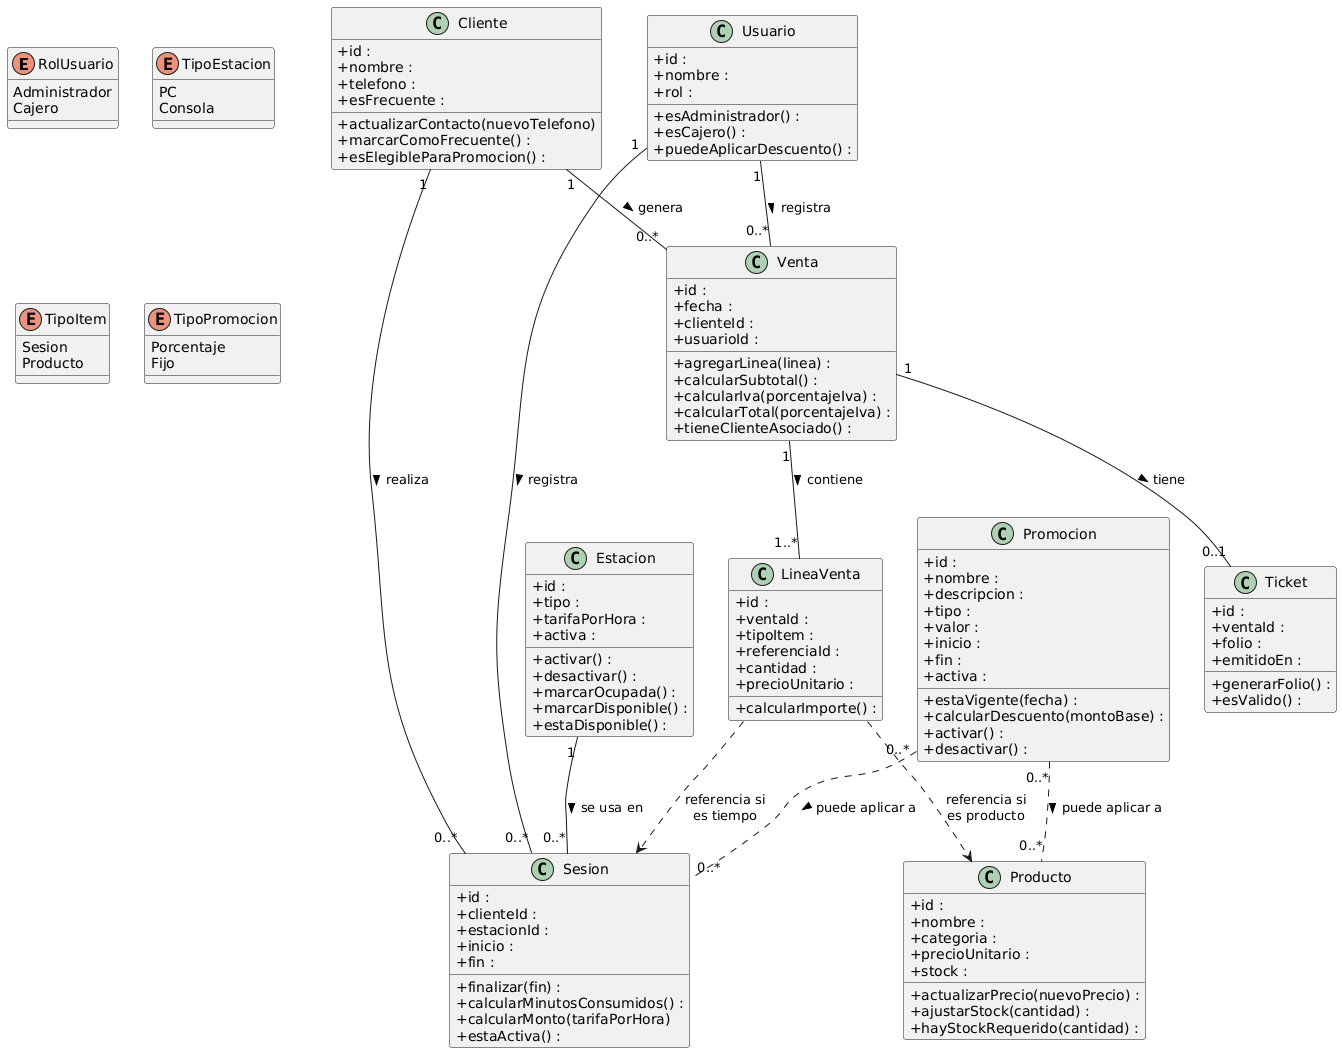

The diagram above was rendered by PlantUML. Its source (embedded in the PNG):
@startuml
skinparam classAttributeIconSize 0

' ========= Enums de apoyo =========
enum RolUsuario {
  Administrador
  Cajero
}

enum TipoEstacion {
  PC
  Consola
}

enum TipoItem {
  Sesion
  Producto
}

enum TipoPromocion {
  Porcentaje
  Fijo
}

' ========= Clases del dominio =========

class Cliente {
  +id :
  +nombre : 
  +telefono : 
  +esFrecuente : 

  +actualizarContacto(nuevoTelefono) 
  +marcarComoFrecuente() : 
  +esElegibleParaPromocion() : 
}

class Usuario {
  +id : 
  +nombre : 
  +rol : 

  +esAdministrador() : 
  +esCajero() : 
  +puedeAplicarDescuento() : 
}

class Estacion {
  +id : 
  +tipo : 
  +tarifaPorHora : 
  +activa : 

  +activar() : 
  +desactivar() : 
  +marcarOcupada() : 
  +marcarDisponible() : 
  +estaDisponible() : 
}

class Sesion {
  +id : 
  +clienteId : 
  +estacionId : 
  +inicio : 
  +fin : 

  +finalizar(fin) : 
  +calcularMinutosConsumidos() : 
  +calcularMonto(tarifaPorHora)
  +estaActiva() : 
}

class Producto {
  +id : 
  +nombre : 
  +categoria : 
  +precioUnitario : 
  +stock :

  +actualizarPrecio(nuevoPrecio) :
  +ajustarStock(cantidad) :
  +hayStockRequerido(cantidad) :
}

class Venta {
  +id : 
  +fecha : 
  +clienteId : 
  +usuarioId : 

  +agregarLinea(linea) : 
  +calcularSubtotal() : 
  +calcularIva(porcentajeIva) : 
  +calcularTotal(porcentajeIva) : 
  +tieneClienteAsociado() : 
}

class LineaVenta {
  +id : 
  +ventaId : 
  +tipoItem : 
  +referenciaId : 
  +cantidad : 
  +precioUnitario : 
  
  +calcularImporte() : 
}

class Ticket {
  +id : 
  +ventaId : 
  +folio : 
  +emitidoEn : 

  +generarFolio() : 
  +esValido() : 
}

class Promocion {
  +id : 
  +nombre : 
  +descripcion : 
  +tipo : 
  +valor : 
  +inicio : 
  +fin : 
  +activa : 

  +estaVigente(fecha) : 
  +calcularDescuento(montoBase) : 
  +activar() :
  +desactivar() :
}

' ========= Relaciones principales =========

' Cliente con sesiones y ventas
Cliente "1" -- "0..*" Sesion : realiza >
Cliente "1" -- "0..*" Venta  : genera >

' Usuario registra sesiones y ventas
Usuario "1" -- "0..*" Sesion : registra >
Usuario "1" -- "0..*" Venta  : registra >

' Estacion usada en sesiones
Estacion "1" -- "0..*" Sesion : se usa en >

' Venta y sus líneas
Venta "1" -- "1..*" LineaVenta : contiene >

' Línea de venta asociada a ítem
LineaVenta ..> Sesion   : referencia si\nes tiempo
LineaVenta ..> Producto : referencia si\nes producto

' Ticket 1-1 con Venta
Venta "1" -- "0..1" Ticket : tiene >

' Promocion aplicable a sesiones y productos
Promocion "0..*" .. "0..*" Producto : puede aplicar a >
Promocion "0..*" .. "0..*" Sesion   : puede aplicar a >
@enduml